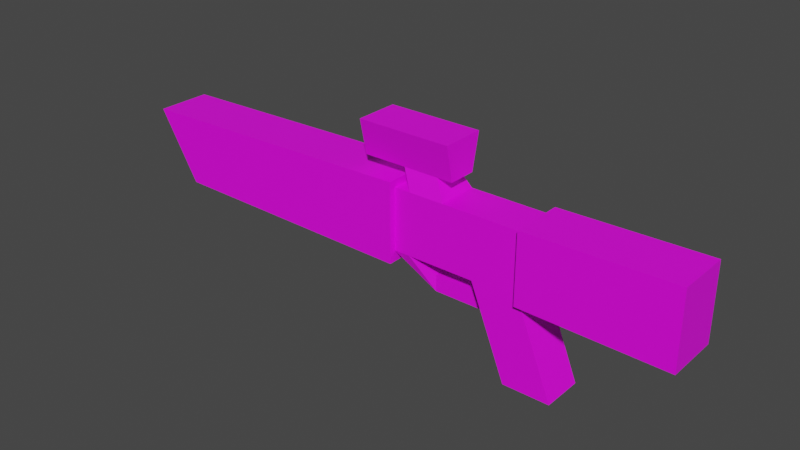 # Source: assault.blend  (saved by Blender 2.93.20; exported with 4.5.12 LTS)
import bpy
from mathutils import Matrix  # noqa: F401  (used for matrix-valued properties, if any)

bpy.ops.wm.read_factory_settings(use_empty=True)
scene = bpy.context.scene
scene.name = 'Scene'

# ---- collections
col_collection = bpy.data.collections.new('Collection'); scene.collection.children.link(col_collection)

# ---- images (referenced by path relative to the original .blend; pixels are not part of the script)
import os
ASSET_DIR = os.environ.get("B2B_ASSET_DIR", "")  # directory of the original .blend (textures are referenced by path, not embedded)
HERE = os.path.dirname(os.path.abspath(__file__))  # packed textures are extracted next to this script under _unpacked/

def load_image(name, relpath, width, height, colorspace="sRGB"):
    """Load a texture the original file referenced (path relative to the .blend, or extracted next to this script)."""
    p = next((c for c in (os.path.join(HERE, relpath), os.path.join(ASSET_DIR, relpath)) if relpath and os.path.exists(c)), "")
    if p:
        img = bpy.data.images.load(p, check_existing=True)
        img.name = name
    else:  # same state as the original file: an image datablock whose file is absent (Cycles renders it pink)
        img = bpy.data.images.new(name, width, height)
        img.source = "FILE"
        img.filepath = "//" + (relpath or name)
    img.colorspace_settings.name = colorspace
    return img
img_60904097_lave_rouge_de_chaleur_texture_de_fond_de_l__ruption_v = load_image('60904097-lave-rouge-de-chaleur-texture-de-fond-de-l-éruption-v', '60904097-lave-rouge-de-chaleur-texture-de-fond-de-l-éruption-volcanique.png', 1024, 1024, 'sRGB')

# ---- materials (node trees are filled in below, after node groups)
mat_material = bpy.data.materials.new('Material')
mat_material.alpha_threshold = 0.0
mat_material.use_transparent_shadow = False
mat_material.line_color = (0.0, 0.0, 0.0, 1.0)
mat_material_001 = bpy.data.materials.new('Material.001')
mat_material_001.use_transparent_shadow = False

# ---- material node trees
mat_material.use_nodes = True; mat_material.node_tree.nodes.clear()
_N = mat_material.node_tree.nodes; _L = mat_material.node_tree.links
n0 = _N.new('ShaderNodeOutputMaterial'); n0.name = 'Material Output'; n0.location = (300, 300)
n1 = _N.new('ShaderNodeBsdfPrincipled'); n1.name = 'Principled BSDF'; n1.location = (10, 300)
n1.distribution = 'GGX'
n1.subsurface_method = 'BURLEY'
n1.inputs[2].default_value = 0.4
n1.inputs[3].default_value = 1.45
n1.inputs[27].default_value = (0.0, 0.0, 0.0, 1.0)
n1.inputs[28].default_value = 1.0
_L.new(n1.outputs[0], n0.inputs[0])
n0.is_active_output = True
mat_material_001.use_nodes = True; mat_material_001.node_tree.nodes.clear()
_N = mat_material_001.node_tree.nodes; _L = mat_material_001.node_tree.links
n0 = _N.new('ShaderNodeBsdfPrincipled'); n0.name = 'Principled BSDF'; n0.location = (10, 300)
n0.distribution = 'GGX'
n0.subsurface_method = 'BURLEY'
n0.inputs[3].default_value = 1.45
n0.inputs[27].default_value = (0.0, 0.0, 0.0, 1.0)
n0.inputs[28].default_value = 1.0
n1 = _N.new('ShaderNodeOutputMaterial'); n1.name = 'Material Output'; n1.location = (300, 300)
n2 = _N.new('ShaderNodeTexImage'); n2.name = 'Image Texture'; n2.location = (-280, 275)
n2.image = img_60904097_lave_rouge_de_chaleur_texture_de_fond_de_l__ruption_v
_L.new(n0.outputs[0], n1.inputs[0])
_L.new(n2.outputs[0], n0.inputs[0])
n1.is_active_output = True

# ---- world
world_world = bpy.data.worlds.new('World'); scene.world = world_world
world_world.use_nodes = True; world_world.node_tree.nodes.clear()
_N = world_world.node_tree.nodes; _L = world_world.node_tree.links
n0 = _N.new('ShaderNodeOutputWorld'); n0.name = 'World Output'; n0.location = (300, 300)
n1 = _N.new('ShaderNodeBackground'); n1.name = 'Background'; n1.location = (10, 300)
n1.inputs[0].default_value = (0.05088, 0.05088, 0.05088, 1.0)
_L.new(n1.outputs[0], n0.inputs[0])
n0.is_active_output = True
world_world.color = (0.05088, 0.05088, 0.05088)
world_world.use_sun_shadow = False
world_world.sun_shadow_jitter_overblur = 0.0

# ---- meshes
me_cube = bpy.data.meshes.new('Cube')
me_cube.from_pydata([], [], [])
_uv = me_cube.uv_layers.new(name='UVMap')
_uv.uv.foreach_set('vector', [])
me_cube.materials.append(mat_material)
me_cube.use_remesh_preserve_volume = False
me_cube.use_remesh_preserve_attributes = False
me_cube.use_mirror_vertex_groups = False
me_cube.update()
me_plane = bpy.data.meshes.new('Plane')
me_plane.from_pydata([(2.034, 0.5096, 0.1279), (4.747, 0.5096, 0.08019), (2.034, 0.5088, 1.433), (4.747, 0.5088, 1.481), (2.034, 0.3906, 0.2063), (2.034, 0.39, 1.355), (1.151, 0.3906, 0.2063), (1.151, 0.39, 1.355), (0.5485, 0.3906, 0.2063), (0.5485, 0.39, 1.355), (-0.1097, 0.3906, 0.2063), (-0.1097, 0.39, 1.355), (-0.4135, 0.3906, 0.2063), (-0.4135, 0.39, 1.355), (-0.4135, 0.5096, -5.054e-05), (-0.4135, 0.5088, 1.482), (-5.232, 0.5096, 0.05936), (-6.004, 0.5089, 1.343), (0.347, 0.2645, 1.697), (-0.3113, 0.2645, 1.697), (0.347, 0.4104, 2.36), (-0.3113, 0.4104, 2.36), (0.6329, 0.2645, 1.697), (0.6329, 0.4104, 2.36), (-1.122, 0.2645, 1.697), (-1.122, 0.4104, 2.36), (2.709, 0.3915, -1.458), (1.826, 0.3915, -1.458), (0.2714, 0.1575, -0.1155), (0.2743, 0.1576, -0.4192), (1.251, 0.1575, -0.1155), (1.254, 0.1576, -0.4192), (2.034, -0.5031, 0.1274), (4.747, -0.503, 0.07963), (2.034, -0.5038, 1.433), (4.747, -0.5038, 1.48), (2.034, -0.3842, 0.2059), (2.034, -0.3848, 1.354), (1.151, -0.3842, 0.2059), (1.151, -0.3848, 1.354), (0.5485, -0.3842, 0.2059), (0.5485, -0.3848, 1.354), (-0.1097, -0.3842, 0.2059), (-0.1097, -0.3848, 1.354), (-0.4135, -0.3842, 0.2059), (-0.4135, -0.3848, 1.354), (-0.4135, -0.503, -0.0006117), (-0.4135, -0.5038, 1.482), (-5.232, -0.503, 0.0588), (-6.004, -0.5037, 1.343), (0.347, -0.2597, 1.697), (-0.3113, -0.2597, 1.697), (0.347, -0.4064, 2.36), (-0.3113, -0.4064, 2.36), (0.6329, -0.2597, 1.697), (0.6329, -0.4064, 2.36), (-1.122, -0.2597, 1.697), (-1.122, -0.4064, 2.36), (2.709, -0.3833, -1.458), (1.826, -0.3833, -1.458), (0.2714, -0.1507, -0.1156), (0.2743, -0.1505, -0.4194), (1.251, -0.1507, -0.1156), (1.254, -0.1505, -0.4194)], [], [(0, 2, 3, 1), (0, 4, 5, 2), (4, 6, 7, 5), (6, 8, 9, 7), (8, 10, 11, 9), (10, 12, 13, 11), (12, 14, 15, 13), (14, 16, 17, 15), (11, 19, 18, 9), (19, 21, 20, 18), (20, 23, 22, 18), (19, 24, 25, 21), (4, 26, 27, 6), (10, 28, 29, 12), (28, 30, 31, 29), (32, 33, 35, 34), (32, 34, 37, 36), (36, 37, 39, 38), (38, 39, 41, 40), (40, 41, 43, 42), (42, 43, 45, 44), (44, 45, 47, 46), (46, 47, 49, 48), (43, 41, 50, 51), (51, 50, 52, 53), (52, 50, 54, 55), (51, 53, 57, 56), (36, 38, 59, 58), (42, 44, 61, 60), (60, 61, 63, 62), (31, 30, 62, 63), (3, 2, 34, 35), (11, 13, 45, 43), (29, 31, 63, 61), (22, 23, 55, 54), (30, 28, 60, 62), (2, 5, 37, 34), (18, 22, 54, 50), (4, 0, 32, 36), (23, 20, 52, 55), (13, 15, 47, 45), (25, 24, 56, 57), (14, 12, 44, 46), (5, 7, 39, 37), (21, 25, 57, 53), (17, 16, 48, 49), (24, 19, 51, 56), (15, 17, 49, 47), (27, 26, 58, 59), (16, 14, 46, 48), (7, 9, 41, 39), (6, 27, 59, 38), (8, 6, 38, 40), (26, 4, 36, 58), (9, 18, 50, 41), (19, 11, 43, 51), (12, 29, 61, 44), (0, 1, 33, 32), (20, 21, 53, 52), (10, 8, 40, 42), (28, 10, 42, 60), (1, 3, 35, 33)])
_uv = me_plane.uv_layers.new(name='UVMap')
_uv.uv.foreach_set('vector', [0.0, 0.0, 0.0, 1.0, 1.0, 1.0, 1.0, 0.0, 0.01493, 0.1895, 0.01056, 0.1856, 0.01212, 0.2237, 0.01541, 0.219, 0.557, 0.3486, 0.3964, 0.2628, 0.4572, 0.04327, 0.5984, 0.08837, 0.3964, 0.2628, 0.3611, 0.1722, 0.38, 0.03148, 0.4572, 0.04327, 0.3611, 0.1722, 0.3446, 0.1315, 0.3544, 0.0503, 0.38, 0.03148, 0.3446, 0.1315, 0.3437, 0.1203, 0.3518, 0.0615, 0.3544, 0.0503, 0.01304, 0.3303, 0.01751, 0.3597, 0.005654, 0.3566, 0.0111, 0.3297, 0.9977, 0.0589, 0.9609, 0.9132, 0.008682, 0.9256, 0.04778, 0.003854, 0.03301, 0.8146, 0.1515, 0.5676, 0.3068, 0.7221, 0.5136, 0.9999, 0.1515, 0.5676, 0.2017, 0.4766, 0.1965, 0.5358, 0.3068, 0.7221, 0.1965, 0.5358, 0.2017, 0.5888, 0.2108, 0.6594, 0.3068, 0.7221, 0.1515, 0.5676, 0.213, 0.4251, 0.2204, 0.4028, 0.2017, 0.4766, 0.557, 0.3486, 0.5984, 0.9146, 0.4088, 0.8367, 0.3964, 0.2628, 0.1606, 0.2734, 0.1325, 0.4548, 0.1438, 0.4789, 0.1606, 4.007e-05, 0.1325, 0.4548, 0.1045, 0.8862, 0.09788, 0.9149, 0.1438, 0.4789, 0.0, 0.0, 1.0, 0.0, 1.0, 1.0, 0.0, 1.0, 0.01277, 0.1871, 0.01198, 0.2182, 0.01577, 0.2228, 0.01662, 0.1817, 0.06642, 0.3211, 0.05302, 0.01469, 0.2192, 7.735e-05, 0.2534, 0.2524, 0.2534, 0.2524, 0.2192, 7.735e-05, 0.3105, 0.01699, 0.3047, 0.1666, 0.3047, 0.1666, 0.3105, 0.01699, 0.3377, 0.04696, 0.3294, 0.13, 0.3294, 0.13, 0.3377, 0.04696, 0.3377, 0.05858, 0.3326, 0.1183, 0.01455, 0.3309, 0.01784, 0.3302, 0.02382, 0.3568, 0.009793, 0.3607, 0.9671, 0.01994, 0.04032, 2.007e-05, 0.04032, 1.0, 0.9748, 0.9288, 7.165e-05, 0.1697, 0.5136, 7.165e-05, 0.2986, 0.2882, 0.1334, 0.4047, 0.1334, 0.4047, 0.2986, 0.2882, 0.2325, 0.5283, 0.2266, 0.4741, 0.2325, 0.5283, 0.2986, 0.2882, 0.2319, 0.6182, 0.2293, 0.5693, 0.1334, 0.4047, 0.2266, 0.4741, 0.2143, 0.3454, 0.2095, 0.4191, 0.06642, 0.3211, 0.2534, 0.2524, 0.2292, 0.864, 7.735e-05, 0.9999, 0.1004, 0.3835, 4.007e-05, 0.2109, 0.1278, 0.4926, 0.1187, 0.4559, 0.1187, 0.4559, 0.1278, 0.4926, 0.09731, 1.0, 0.1079, 0.9149, 0.09788, 0.9149, 0.1045, 0.8862, 0.1079, 0.9149, 0.09731, 1.0, 1.0, 1.0, 0.0, 1.0, 0.0, 1.0, 1.0, 1.0, 0.3544, 0.0503, 0.3518, 0.0615, 0.3377, 0.05858, 0.3377, 0.04696, 0.1438, 0.4789, 0.09788, 0.9149, 0.09731, 1.0, 0.1278, 0.4926, 0.2108, 0.6594, 0.2017, 0.5888, 0.2293, 0.5693, 0.2319, 0.6182, 0.1045, 0.8862, 0.1325, 0.4548, 0.1187, 0.4559, 0.1079, 0.9149, 0.01541, 0.219, 0.01212, 0.2237, 0.01577, 0.2228, 0.01198, 0.2182, 0.3068, 0.7221, 0.2108, 0.6594, 0.2319, 0.6182, 0.2986, 0.2882, 0.01056, 0.1856, 0.01493, 0.1895, 0.01277, 0.1871, 0.01662, 0.1817, 0.2017, 0.5888, 0.1965, 0.5358, 0.2325, 0.5283, 0.2293, 0.5693, 0.0111, 0.3297, 0.005654, 0.3566, 0.02382, 0.3568, 0.01784, 0.3302, 0.2204, 0.4028, 0.213, 0.4251, 0.2095, 0.4191, 0.2143, 0.3454, 0.01751, 0.3597, 0.01304, 0.3303, 0.01455, 0.3309, 0.009793, 0.3607, 0.01212, 0.2237, 0.01429, 0.2454, 0.01339, 0.2449, 0.01577, 0.2228, 0.2017, 0.4766, 0.2204, 0.4028, 0.2143, 0.3454, 0.2266, 0.4741, 0.008682, 0.9256, 0.9609, 0.9132, 0.9748, 0.9288, 0.04032, 1.0, 0.213, 0.4251, 0.1515, 0.5676, 0.1334, 0.4047, 0.2095, 0.4191, 0.04778, 0.003854, 0.008682, 0.9256, 0.04032, 1.0, 0.04032, 2.007e-05, 0.01247, 0.08702, 0.00725, 0.05162, 0.01242, 1.543e-05, 0.01112, 0.07281, 0.9609, 0.9132, 0.9977, 0.0589, 0.9671, 0.01994, 0.9748, 0.9288, 0.01429, 0.2454, 0.01449, 0.2737, 0.01344, 0.2731, 0.01339, 0.2449, 0.3964, 0.2628, 0.4088, 0.8367, 0.2292, 0.864, 0.2534, 0.2524, 0.3611, 0.1722, 0.3964, 0.2628, 0.2534, 0.2524, 0.3047, 0.1666, 0.00725, 0.05162, 0.01056, 0.1856, 0.01662, 0.1817, 0.01242, 1.543e-05, 0.5136, 0.9999, 0.3068, 0.7221, 0.2986, 0.2882, 0.5136, 7.165e-05, 0.1515, 0.5676, 0.03301, 0.8146, 7.165e-05, 0.1697, 0.1334, 0.4047, 0.1606, 4.007e-05, 0.1438, 0.4789, 0.1278, 0.4926, 4.007e-05, 0.2109, 0.0, 0.0, 1.0, 0.0, 1.0, 0.0, 0.0, 0.0, 0.1965, 0.5358, 0.2017, 0.4766, 0.2266, 0.4741, 0.2325, 0.5283, 0.3446, 0.1315, 0.3611, 0.1722, 0.3047, 0.1666, 0.3294, 0.13, 0.1325, 0.4548, 0.1606, 0.2734, 0.1004, 0.3835, 0.1187, 0.4559, 1.0, 0.0, 1.0, 1.0, 1.0, 1.0, 1.0, 0.0])
me_plane.materials.append(mat_material_001)
me_plane.use_remesh_fix_poles = True
me_plane.use_remesh_preserve_attributes = False
me_plane.use_mirror_vertex_groups = False
me_plane.update()

# ---- objects
ob_cube = bpy.data.objects.new('Cube', me_cube)
ob_plane = bpy.data.objects.new('Plane', me_plane)

# ---- transforms, parenting, visibility, modifiers, constraints
ob_cube.location = (0.0, 0.0, 0.0)
ob_cube.lock_rotations_4d = False
ob_cube.empty_display_type = 'ARROWS'
ob_cube.lineart.crease_threshold = 0.0
ob_plane.location = (0.0, 0.0, 0.0)
ob_plane.lineart.crease_threshold = 0.0

# ---- collection membership
col_collection.objects.link(ob_cube)
col_collection.objects.link(ob_plane)

# ---- scene / render settings (as saved in the file)
scene.frame_start = 1; scene.frame_end = 250; scene.frame_set(1)
scene.render.engine = 'BLENDER_EEVEE_NEXT'
scene.cycles.use_denoising = False
scene.cycles.samples = 128
scene.cycles.sampling_pattern = 'TABULATED_SOBOL'
scene.cycles.use_adaptive_sampling = False
scene.cycles.use_light_tree = False
scene.view_settings.view_transform = 'Filmic'
bpy.context.view_layer.update()

# ---- added for rendering (the .blend has no active camera and no usable light): camera, sun
cam_auto = bpy.data.cameras.new('AutoCamera')
cam_auto.lens = 50.0
cam_auto.sensor_width = 36.0
cam_auto.clip_end = 1000.0
ob_auto_camera = bpy.data.objects.new('AutoCamera', cam_auto)
scene.collection.objects.link(ob_auto_camera)
ob_auto_camera.location = (9.96864, -12.7135, 8.92852)
ob_auto_camera.rotation_euler = (1.09748, -7.21219e-08, 0.694738)
scene.camera = ob_auto_camera
light_auto_sun = bpy.data.lights.new('AutoSun', 'SUN')
light_auto_sun.energy = 3.0
light_auto_sun.angle = 0.0523599
ob_auto_sun = bpy.data.objects.new('AutoSun', light_auto_sun)
scene.collection.objects.link(ob_auto_sun)
ob_auto_sun.rotation_euler = (0.872665, 0.174533, 0.523599)
bpy.context.view_layer.update()
